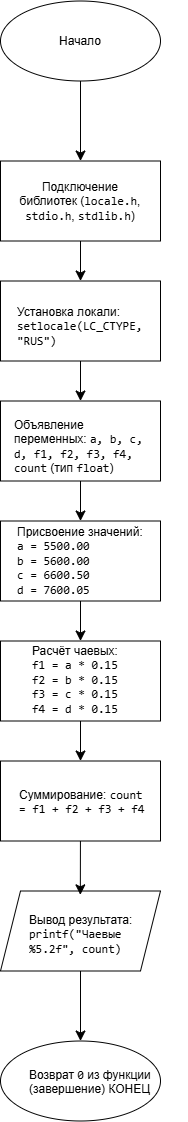

The diagram above was exported from draw.io. Its source (the exported page's mxGraphModel, read from the mxfile embedded in the PNG):
<mxGraphModel dx="987" dy="1203" grid="1" gridSize="10" guides="1" tooltips="1" connect="1" arrows="1" fold="1" page="1" pageScale="1" pageWidth="827" pageHeight="1169" math="0" shadow="0">
  <root>
    <mxCell id="0" />
    <mxCell id="1" parent="0" />
    <mxCell id="KWovEFdrk_zceuZQbRVb-3" edge="1" parent="1" source="KWovEFdrk_zceuZQbRVb-1" style="edgeStyle=none;curved=1;rounded=0;orthogonalLoop=1;jettySize=auto;html=1;fontSize=12;startSize=8;endSize=8;" target="KWovEFdrk_zceuZQbRVb-2">
      <mxGeometry relative="1" as="geometry" />
    </mxCell>
    <mxCell id="KWovEFdrk_zceuZQbRVb-1" parent="1" style="ellipse;whiteSpace=wrap;html=1;shapeInside=1;" value="" vertex="1">
      <mxGeometry height="80" width="160" x="280" y="40" as="geometry" />
    </mxCell>
    <mxCell id="KWovEFdrk_zceuZQbRVb-9" edge="1" parent="1" source="KWovEFdrk_zceuZQbRVb-2" style="edgeStyle=none;curved=1;rounded=0;orthogonalLoop=1;jettySize=auto;html=1;entryX=0.5;entryY=0;entryDx=0;entryDy=0;fontSize=12;startSize=8;endSize=8;" target="KWovEFdrk_zceuZQbRVb-4">
      <mxGeometry relative="1" as="geometry" />
    </mxCell>
    <mxCell id="KWovEFdrk_zceuZQbRVb-2" parent="1" style="rounded=0;whiteSpace=wrap;html=1;" value="" vertex="1">
      <mxGeometry height="80" width="160" x="280" y="200" as="geometry" />
    </mxCell>
    <mxCell id="KWovEFdrk_zceuZQbRVb-8" edge="1" parent="1" source="KWovEFdrk_zceuZQbRVb-4" style="edgeStyle=none;curved=1;rounded=0;orthogonalLoop=1;jettySize=auto;html=1;entryX=0.5;entryY=0;entryDx=0;entryDy=0;fontSize=12;startSize=8;endSize=8;" target="KWovEFdrk_zceuZQbRVb-5">
      <mxGeometry relative="1" as="geometry" />
    </mxCell>
    <mxCell id="KWovEFdrk_zceuZQbRVb-4" parent="1" style="rounded=0;whiteSpace=wrap;html=1;" value="" vertex="1">
      <mxGeometry height="80" width="160" x="280" y="320" as="geometry" />
    </mxCell>
    <mxCell id="KWovEFdrk_zceuZQbRVb-7" edge="1" parent="1" source="KWovEFdrk_zceuZQbRVb-5" style="edgeStyle=none;curved=1;rounded=0;orthogonalLoop=1;jettySize=auto;html=1;entryX=0.5;entryY=0;entryDx=0;entryDy=0;fontSize=12;startSize=8;endSize=8;" target="KWovEFdrk_zceuZQbRVb-6">
      <mxGeometry relative="1" as="geometry" />
    </mxCell>
    <mxCell id="KWovEFdrk_zceuZQbRVb-5" parent="1" style="rounded=0;whiteSpace=wrap;html=1;" value="" vertex="1">
      <mxGeometry height="80" width="160" x="280" y="440" as="geometry" />
    </mxCell>
    <mxCell id="KWovEFdrk_zceuZQbRVb-13" edge="1" parent="1" source="KWovEFdrk_zceuZQbRVb-6" style="edgeStyle=none;curved=1;rounded=0;orthogonalLoop=1;jettySize=auto;html=1;entryX=0.5;entryY=0;entryDx=0;entryDy=0;fontSize=12;startSize=8;endSize=8;" target="KWovEFdrk_zceuZQbRVb-10">
      <mxGeometry relative="1" as="geometry" />
    </mxCell>
    <mxCell id="KWovEFdrk_zceuZQbRVb-6" parent="1" style="rounded=0;whiteSpace=wrap;html=1;" value="" vertex="1">
      <mxGeometry height="80" width="160" x="280" y="560" as="geometry" />
    </mxCell>
    <mxCell id="KWovEFdrk_zceuZQbRVb-12" edge="1" parent="1" source="KWovEFdrk_zceuZQbRVb-10" style="edgeStyle=none;curved=1;rounded=0;orthogonalLoop=1;jettySize=auto;html=1;entryX=0.5;entryY=0;entryDx=0;entryDy=0;fontSize=12;startSize=8;endSize=8;" target="KWovEFdrk_zceuZQbRVb-11">
      <mxGeometry relative="1" as="geometry" />
    </mxCell>
    <mxCell id="KWovEFdrk_zceuZQbRVb-10" parent="1" style="rounded=0;whiteSpace=wrap;html=1;" value="" vertex="1">
      <mxGeometry height="80" width="160" x="280" y="680" as="geometry" />
    </mxCell>
    <mxCell id="KWovEFdrk_zceuZQbRVb-11" parent="1" style="rounded=0;whiteSpace=wrap;html=1;" value="" vertex="1">
      <mxGeometry height="80" width="160" x="280" y="800" as="geometry" />
    </mxCell>
    <mxCell id="KWovEFdrk_zceuZQbRVb-17" edge="1" parent="1" source="KWovEFdrk_zceuZQbRVb-14" style="edgeStyle=none;curved=1;rounded=0;orthogonalLoop=1;jettySize=auto;html=1;fontSize=12;startSize=8;endSize=8;" target="KWovEFdrk_zceuZQbRVb-16">
      <mxGeometry relative="1" as="geometry" />
    </mxCell>
    <mxCell id="KWovEFdrk_zceuZQbRVb-14" parent="1" style="shape=parallelogram;perimeter=parallelogramPerimeter;whiteSpace=wrap;html=1;shapeInside=1;fixedSize=1;" value="" vertex="1">
      <mxGeometry height="80" width="160" x="280" y="930" as="geometry" />
    </mxCell>
    <mxCell id="KWovEFdrk_zceuZQbRVb-15" edge="1" parent="1" source="KWovEFdrk_zceuZQbRVb-11" style="edgeStyle=none;curved=1;rounded=0;orthogonalLoop=1;jettySize=auto;html=1;entryX=0.499;entryY=0.048;entryDx=0;entryDy=0;entryPerimeter=0;fontSize=12;startSize=8;endSize=8;" target="KWovEFdrk_zceuZQbRVb-14">
      <mxGeometry relative="1" as="geometry" />
    </mxCell>
    <mxCell id="KWovEFdrk_zceuZQbRVb-16" parent="1" style="ellipse;whiteSpace=wrap;html=1;shapeInside=1;" value="" vertex="1">
      <mxGeometry height="80" width="160" x="280" y="1080" as="geometry" />
    </mxCell>
    <mxCell id="KWovEFdrk_zceuZQbRVb-18" parent="1" style="text;html=1;whiteSpace=wrap;strokeColor=none;fillColor=none;align=center;verticalAlign=middle;rounded=0;" value="Начало" vertex="1">
      <mxGeometry height="30" width="60" x="330" y="65" as="geometry" />
    </mxCell>
    <mxCell id="KWovEFdrk_zceuZQbRVb-19" parent="1" style="text;html=1;whiteSpace=wrap;strokeColor=none;fillColor=none;align=center;verticalAlign=middle;rounded=0;" value="Подключение библиотек (&lt;code class=&quot;CodeInlined&quot;&gt;locale.h&lt;/code&gt;, &lt;code class=&quot;CodeInlined&quot;&gt;stdio.h&lt;/code&gt;, &lt;code class=&quot;CodeInlined&quot;&gt;stdlib.h&lt;/code&gt;)" vertex="1">
      <mxGeometry height="45" width="130" x="295" y="217.5" as="geometry" />
    </mxCell>
    <mxCell id="KWovEFdrk_zceuZQbRVb-20" parent="1" style="text;whiteSpace=wrap;html=1;" value="Установка локали: &lt;code class=&quot;CodeInlined&quot;&gt;setlocale(LC_CTYPE, &quot;RUS&quot;)&lt;/code&gt;" vertex="1">
      <mxGeometry height="45" width="130" x="295" y="337.5" as="geometry" />
    </mxCell>
    <mxCell id="KWovEFdrk_zceuZQbRVb-21" parent="1" style="text;whiteSpace=wrap;html=1;" value="Объявление переменных: &lt;code class=&quot;CodeInlined&quot;&gt;a, b, c, d, f1, f2, f3, f4, count&lt;/code&gt; (тип &lt;code class=&quot;CodeInlined&quot;&gt;float&lt;/code&gt;)" vertex="1">
      <mxGeometry height="40" width="140" x="292" y="450" as="geometry" />
    </mxCell>
    <mxCell id="KWovEFdrk_zceuZQbRVb-22" parent="1" style="text;whiteSpace=wrap;html=1;" value="Присвоение значений:&lt;br&gt;&lt;code class=&quot;CodeInlined&quot;&gt;a = 5500.00&lt;/code&gt;&lt;br&gt;&lt;code class=&quot;CodeInlined&quot;&gt;b = 5600.00&lt;/code&gt;&lt;br&gt;&lt;code class=&quot;CodeInlined&quot;&gt;c = 6600.50&lt;/code&gt;&lt;br&gt;&lt;code class=&quot;CodeInlined&quot;&gt;d = 7600.05&lt;/code&gt;" vertex="1">
      <mxGeometry height="90" width="130" x="295" y="557" as="geometry" />
    </mxCell>
    <mxCell id="KWovEFdrk_zceuZQbRVb-23" parent="1" style="text;whiteSpace=wrap;html=1;" value="Расчёт чаевых:&lt;br&gt;&lt;code class=&quot;CodeInlined&quot;&gt;f1 = a * 0.15&lt;/code&gt;&lt;br&gt;&lt;code class=&quot;CodeInlined&quot;&gt;f2 = b * 0.15&lt;/code&gt;&lt;br&gt;&lt;code class=&quot;CodeInlined&quot;&gt;f3 = c * 0.15&lt;/code&gt;&lt;br&gt;&lt;code class=&quot;CodeInlined&quot;&gt;f4 = d * 0.15&lt;/code&gt;" vertex="1">
      <mxGeometry height="80" width="100" x="310" y="676" as="geometry" />
    </mxCell>
    <mxCell id="KWovEFdrk_zceuZQbRVb-24" parent="1" style="text;whiteSpace=wrap;html=1;" value="Суммирование: &lt;code class=&quot;CodeInlined&quot;&gt;count = f1 + f2 + f3 + f4&lt;/code&gt;" vertex="1">
      <mxGeometry height="40" width="130" x="297" y="820" as="geometry" />
    </mxCell>
    <mxCell id="KWovEFdrk_zceuZQbRVb-25" parent="1" style="text;whiteSpace=wrap;html=1;" value="Вывод результата: &lt;code class=&quot;CodeInlined&quot;&gt;printf(&quot;Чаевые %5.2f&quot;, count)&lt;/code&gt;" vertex="1">
      <mxGeometry height="40" width="125" x="307" y="945" as="geometry" />
    </mxCell>
    <mxCell id="KWovEFdrk_zceuZQbRVb-26" parent="1" style="text;whiteSpace=wrap;html=1;" value="Возврат &lt;code class=&quot;CodeInlined&quot;&gt;0&lt;/code&gt; из функции (завершение) КОНЕЦ" vertex="1">
      <mxGeometry height="40" width="160" x="307" y="1100" as="geometry" />
    </mxCell>
  </root>
</mxGraphModel>